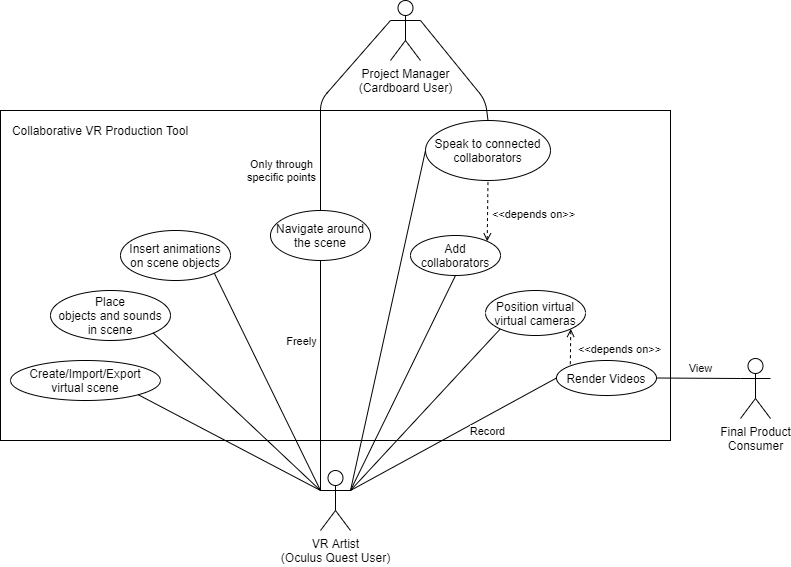

The diagram above was exported from draw.io. Its source (the exported page's mxGraphModel, read from the mxfile embedded in the PNG):
<mxGraphModel dx="1221" dy="649" grid="1" gridSize="10" guides="1" tooltips="1" connect="1" arrows="1" fold="1" page="1" pageScale="1" pageWidth="850" pageHeight="1100" math="0" shadow="0">
  <root>
    <mxCell id="0" />
    <mxCell id="1" parent="0" />
    <mxCell id="3b6rBYEAd-tL-9G14kNh-42" value="" style="rounded=0;whiteSpace=wrap;html=1;fillColor=none;" vertex="1" parent="1">
      <mxGeometry x="10" y="120" width="670" height="330" as="geometry" />
    </mxCell>
    <mxCell id="3b6rBYEAd-tL-9G14kNh-1" value="Final Product&lt;br&gt;Consumer" style="shape=umlActor;verticalLabelPosition=bottom;verticalAlign=top;html=1;outlineConnect=0;" vertex="1" parent="1">
      <mxGeometry x="750" y="368" width="30" height="60" as="geometry" />
    </mxCell>
    <mxCell id="3b6rBYEAd-tL-9G14kNh-2" value="Render Videos" style="ellipse;whiteSpace=wrap;html=1;" vertex="1" parent="1">
      <mxGeometry x="566" y="370" width="100" height="35" as="geometry" />
    </mxCell>
    <mxCell id="3b6rBYEAd-tL-9G14kNh-3" value="VR Artist&lt;br&gt;(Oculus Quest User)" style="shape=umlActor;verticalLabelPosition=bottom;verticalAlign=top;html=1;outlineConnect=0;" vertex="1" parent="1">
      <mxGeometry x="330" y="480" width="30" height="60" as="geometry" />
    </mxCell>
    <mxCell id="3b6rBYEAd-tL-9G14kNh-4" value="" style="endArrow=none;html=1;entryX=0;entryY=0.5;entryDx=0;entryDy=0;exitX=1;exitY=0.3333333333333333;exitDx=0;exitDy=0;exitPerimeter=0;" edge="1" parent="1" source="3b6rBYEAd-tL-9G14kNh-3" target="3b6rBYEAd-tL-9G14kNh-2">
      <mxGeometry width="50" height="50" relative="1" as="geometry">
        <mxPoint x="530" y="360" as="sourcePoint" />
        <mxPoint x="580" y="310" as="targetPoint" />
      </mxGeometry>
    </mxCell>
    <mxCell id="3b6rBYEAd-tL-9G14kNh-5" value="Record" style="edgeLabel;html=1;align=center;verticalAlign=middle;resizable=0;points=[];" vertex="1" connectable="0" parent="3b6rBYEAd-tL-9G14kNh-4">
      <mxGeometry x="-0.1736" y="1" relative="1" as="geometry">
        <mxPoint x="52.72" y="-12.56" as="offset" />
      </mxGeometry>
    </mxCell>
    <mxCell id="3b6rBYEAd-tL-9G14kNh-7" value="" style="endArrow=none;html=1;entryX=0;entryY=0.3333333333333333;entryDx=0;entryDy=0;entryPerimeter=0;exitX=1;exitY=0.5;exitDx=0;exitDy=0;" edge="1" parent="1" source="3b6rBYEAd-tL-9G14kNh-2" target="3b6rBYEAd-tL-9G14kNh-1">
      <mxGeometry width="50" height="50" relative="1" as="geometry">
        <mxPoint x="815" y="435" as="sourcePoint" />
        <mxPoint x="865" y="385" as="targetPoint" />
      </mxGeometry>
    </mxCell>
    <mxCell id="3b6rBYEAd-tL-9G14kNh-8" value="View" style="edgeLabel;html=1;align=center;verticalAlign=middle;resizable=0;points=[];" vertex="1" connectable="0" parent="3b6rBYEAd-tL-9G14kNh-7">
      <mxGeometry x="0.2631" y="2" relative="1" as="geometry">
        <mxPoint x="-9.07" y="-8.36" as="offset" />
      </mxGeometry>
    </mxCell>
    <mxCell id="3b6rBYEAd-tL-9G14kNh-10" value="Place&lt;br&gt;objects and sounds&lt;br&gt;in scene" style="ellipse;whiteSpace=wrap;html=1;" vertex="1" parent="1">
      <mxGeometry x="60" y="300" width="120" height="50" as="geometry" />
    </mxCell>
    <mxCell id="3b6rBYEAd-tL-9G14kNh-11" value="Create/Import/Export&lt;br&gt;virtual scene" style="ellipse;whiteSpace=wrap;html=1;" vertex="1" parent="1">
      <mxGeometry x="20" y="370" width="150" height="40" as="geometry" />
    </mxCell>
    <mxCell id="3b6rBYEAd-tL-9G14kNh-13" value="Insert animations on scene objects" style="ellipse;whiteSpace=wrap;html=1;" vertex="1" parent="1">
      <mxGeometry x="130" y="240" width="110" height="50" as="geometry" />
    </mxCell>
    <mxCell id="3b6rBYEAd-tL-9G14kNh-14" value="" style="endArrow=none;html=1;entryX=1;entryY=1;entryDx=0;entryDy=0;exitX=0;exitY=0.3333333333333333;exitDx=0;exitDy=0;exitPerimeter=0;" edge="1" parent="1" source="3b6rBYEAd-tL-9G14kNh-3" target="3b6rBYEAd-tL-9G14kNh-11">
      <mxGeometry width="50" height="50" relative="1" as="geometry">
        <mxPoint x="260" y="510" as="sourcePoint" />
        <mxPoint x="310" y="460" as="targetPoint" />
      </mxGeometry>
    </mxCell>
    <mxCell id="3b6rBYEAd-tL-9G14kNh-15" value="" style="endArrow=none;html=1;entryX=0;entryY=0.3333333333333333;entryDx=0;entryDy=0;entryPerimeter=0;exitX=1;exitY=1;exitDx=0;exitDy=0;" edge="1" parent="1" source="3b6rBYEAd-tL-9G14kNh-13" target="3b6rBYEAd-tL-9G14kNh-3">
      <mxGeometry width="50" height="50" relative="1" as="geometry">
        <mxPoint x="450" y="410" as="sourcePoint" />
        <mxPoint x="500" y="360" as="targetPoint" />
      </mxGeometry>
    </mxCell>
    <mxCell id="3b6rBYEAd-tL-9G14kNh-16" value="" style="endArrow=none;html=1;entryX=1;entryY=1;entryDx=0;entryDy=0;exitX=0;exitY=0.3333333333333333;exitDx=0;exitDy=0;exitPerimeter=0;" edge="1" parent="1" source="3b6rBYEAd-tL-9G14kNh-3" target="3b6rBYEAd-tL-9G14kNh-10">
      <mxGeometry width="50" height="50" relative="1" as="geometry">
        <mxPoint x="330" y="470" as="sourcePoint" />
        <mxPoint x="510" y="330" as="targetPoint" />
      </mxGeometry>
    </mxCell>
    <mxCell id="3b6rBYEAd-tL-9G14kNh-19" value="Position virtual virtual cameras" style="ellipse;whiteSpace=wrap;html=1;" vertex="1" parent="1">
      <mxGeometry x="495" y="300" width="100" height="45" as="geometry" />
    </mxCell>
    <mxCell id="3b6rBYEAd-tL-9G14kNh-20" value="" style="endArrow=none;dashed=1;html=1;exitX=1;exitY=1;exitDx=0;exitDy=0;entryX=0;entryY=0;entryDx=0;entryDy=0;startArrow=open;startFill=0;" edge="1" parent="1" source="3b6rBYEAd-tL-9G14kNh-19" target="3b6rBYEAd-tL-9G14kNh-2">
      <mxGeometry width="50" height="50" relative="1" as="geometry">
        <mxPoint x="675" y="295" as="sourcePoint" />
        <mxPoint x="725" y="245" as="targetPoint" />
        <Array as="points" />
      </mxGeometry>
    </mxCell>
    <mxCell id="3b6rBYEAd-tL-9G14kNh-21" value="&amp;lt;&amp;lt;depends on&amp;gt;&amp;gt;" style="edgeLabel;html=1;align=center;verticalAlign=middle;resizable=0;points=[];" vertex="1" connectable="0" parent="3b6rBYEAd-tL-9G14kNh-20">
      <mxGeometry x="0.3213" y="-2" relative="1" as="geometry">
        <mxPoint x="50.14" y="-5.040000000000001" as="offset" />
      </mxGeometry>
    </mxCell>
    <mxCell id="3b6rBYEAd-tL-9G14kNh-22" value="" style="endArrow=none;html=1;entryX=0;entryY=1;entryDx=0;entryDy=0;exitX=1;exitY=0.3333333333333333;exitDx=0;exitDy=0;exitPerimeter=0;" edge="1" parent="1" source="3b6rBYEAd-tL-9G14kNh-3" target="3b6rBYEAd-tL-9G14kNh-19">
      <mxGeometry width="50" height="50" relative="1" as="geometry">
        <mxPoint x="100" y="350" as="sourcePoint" />
        <mxPoint x="150" y="300" as="targetPoint" />
      </mxGeometry>
    </mxCell>
    <mxCell id="3b6rBYEAd-tL-9G14kNh-23" value="Project Manager&lt;br&gt;(Cardboard User)" style="shape=umlActor;verticalLabelPosition=bottom;verticalAlign=top;html=1;outlineConnect=0;" vertex="1" parent="1">
      <mxGeometry x="400" y="10" width="30" height="60" as="geometry" />
    </mxCell>
    <mxCell id="3b6rBYEAd-tL-9G14kNh-26" value="Navigate around the scene" style="ellipse;whiteSpace=wrap;html=1;" vertex="1" parent="1">
      <mxGeometry x="280" y="220" width="100" height="50" as="geometry" />
    </mxCell>
    <mxCell id="3b6rBYEAd-tL-9G14kNh-27" value="" style="endArrow=none;html=1;entryX=0;entryY=0.3333333333333333;entryDx=0;entryDy=0;entryPerimeter=0;exitX=0.5;exitY=0;exitDx=0;exitDy=0;" edge="1" parent="1" source="3b6rBYEAd-tL-9G14kNh-26" target="3b6rBYEAd-tL-9G14kNh-23">
      <mxGeometry width="50" height="50" relative="1" as="geometry">
        <mxPoint x="250" y="110" as="sourcePoint" />
        <mxPoint x="300" y="60" as="targetPoint" />
        <Array as="points">
          <mxPoint x="330" y="110" />
        </Array>
      </mxGeometry>
    </mxCell>
    <mxCell id="3b6rBYEAd-tL-9G14kNh-30" value="Only through&lt;br&gt;specific points" style="edgeLabel;html=1;align=center;verticalAlign=middle;resizable=0;points=[];" vertex="1" connectable="0" parent="3b6rBYEAd-tL-9G14kNh-27">
      <mxGeometry x="-0.3413" y="-1" relative="1" as="geometry">
        <mxPoint x="-41.00000000000001" y="31" as="offset" />
      </mxGeometry>
    </mxCell>
    <mxCell id="3b6rBYEAd-tL-9G14kNh-28" value="" style="endArrow=none;html=1;entryX=0.5;entryY=1;entryDx=0;entryDy=0;exitX=0;exitY=0.3333333333333333;exitDx=0;exitDy=0;exitPerimeter=0;" edge="1" parent="1" source="3b6rBYEAd-tL-9G14kNh-3" target="3b6rBYEAd-tL-9G14kNh-26">
      <mxGeometry width="50" height="50" relative="1" as="geometry">
        <mxPoint x="280" y="310" as="sourcePoint" />
        <mxPoint x="330" y="260" as="targetPoint" />
      </mxGeometry>
    </mxCell>
    <mxCell id="3b6rBYEAd-tL-9G14kNh-29" value="Freely" style="edgeLabel;html=1;align=center;verticalAlign=middle;resizable=0;points=[];" vertex="1" connectable="0" parent="3b6rBYEAd-tL-9G14kNh-28">
      <mxGeometry x="0.2493" relative="1" as="geometry">
        <mxPoint x="-20" y="-6.47" as="offset" />
      </mxGeometry>
    </mxCell>
    <mxCell id="3b6rBYEAd-tL-9G14kNh-31" value="Add collaborators" style="ellipse;whiteSpace=wrap;html=1;" vertex="1" parent="1">
      <mxGeometry x="420" y="245" width="90" height="40" as="geometry" />
    </mxCell>
    <mxCell id="3b6rBYEAd-tL-9G14kNh-32" value="" style="endArrow=none;html=1;entryX=0.5;entryY=1;entryDx=0;entryDy=0;exitX=1;exitY=0.3333333333333333;exitDx=0;exitDy=0;exitPerimeter=0;" edge="1" parent="1" source="3b6rBYEAd-tL-9G14kNh-3" target="3b6rBYEAd-tL-9G14kNh-31">
      <mxGeometry width="50" height="50" relative="1" as="geometry">
        <mxPoint x="330" y="470" as="sourcePoint" />
        <mxPoint x="-30" y="370" as="targetPoint" />
      </mxGeometry>
    </mxCell>
    <mxCell id="3b6rBYEAd-tL-9G14kNh-33" value="Speak to connected collaborators" style="ellipse;whiteSpace=wrap;html=1;" vertex="1" parent="1">
      <mxGeometry x="435" y="130" width="125" height="60" as="geometry" />
    </mxCell>
    <mxCell id="3b6rBYEAd-tL-9G14kNh-34" value="" style="endArrow=none;dashed=1;html=1;exitX=1;exitY=0;exitDx=0;exitDy=0;entryX=0.5;entryY=1;entryDx=0;entryDy=0;startArrow=open;startFill=0;" edge="1" parent="1" source="3b6rBYEAd-tL-9G14kNh-31" target="3b6rBYEAd-tL-9G14kNh-33">
      <mxGeometry width="50" height="50" relative="1" as="geometry">
        <mxPoint x="-110" y="250" as="sourcePoint" />
        <mxPoint x="8.640199666842818e-12" y="265" as="targetPoint" />
      </mxGeometry>
    </mxCell>
    <mxCell id="3b6rBYEAd-tL-9G14kNh-35" value="&amp;lt;&amp;lt;depends on&amp;gt;&amp;gt;" style="edgeLabel;html=1;align=center;verticalAlign=middle;resizable=0;points=[];" vertex="1" connectable="0" parent="3b6rBYEAd-tL-9G14kNh-34">
      <mxGeometry x="0.3213" y="-2" relative="1" as="geometry">
        <mxPoint x="43.219999999999985" y="12.41" as="offset" />
      </mxGeometry>
    </mxCell>
    <mxCell id="3b6rBYEAd-tL-9G14kNh-39" value="" style="endArrow=none;html=1;entryX=0;entryY=0.5;entryDx=0;entryDy=0;exitX=1;exitY=0.3333333333333333;exitDx=0;exitDy=0;exitPerimeter=0;" edge="1" parent="1" source="3b6rBYEAd-tL-9G14kNh-3" target="3b6rBYEAd-tL-9G14kNh-33">
      <mxGeometry width="50" height="50" relative="1" as="geometry">
        <mxPoint x="330" y="470" as="sourcePoint" />
        <mxPoint x="550" y="330" as="targetPoint" />
      </mxGeometry>
    </mxCell>
    <mxCell id="3b6rBYEAd-tL-9G14kNh-40" value="" style="endArrow=none;html=1;entryX=1;entryY=0.3333333333333333;entryDx=0;entryDy=0;entryPerimeter=0;exitX=0.5;exitY=0;exitDx=0;exitDy=0;" edge="1" parent="1" source="3b6rBYEAd-tL-9G14kNh-33" target="3b6rBYEAd-tL-9G14kNh-23">
      <mxGeometry width="50" height="50" relative="1" as="geometry">
        <mxPoint x="530" y="-100" as="sourcePoint" />
        <mxPoint x="580" y="-150" as="targetPoint" />
        <Array as="points">
          <mxPoint x="495" y="110" />
        </Array>
      </mxGeometry>
    </mxCell>
    <mxCell id="3b6rBYEAd-tL-9G14kNh-43" value="Collaborative VR Production Tool" style="text;html=1;strokeColor=none;fillColor=none;align=center;verticalAlign=middle;whiteSpace=wrap;rounded=0;" vertex="1" parent="1">
      <mxGeometry x="20" y="130" width="180" height="20" as="geometry" />
    </mxCell>
  </root>
</mxGraphModel>